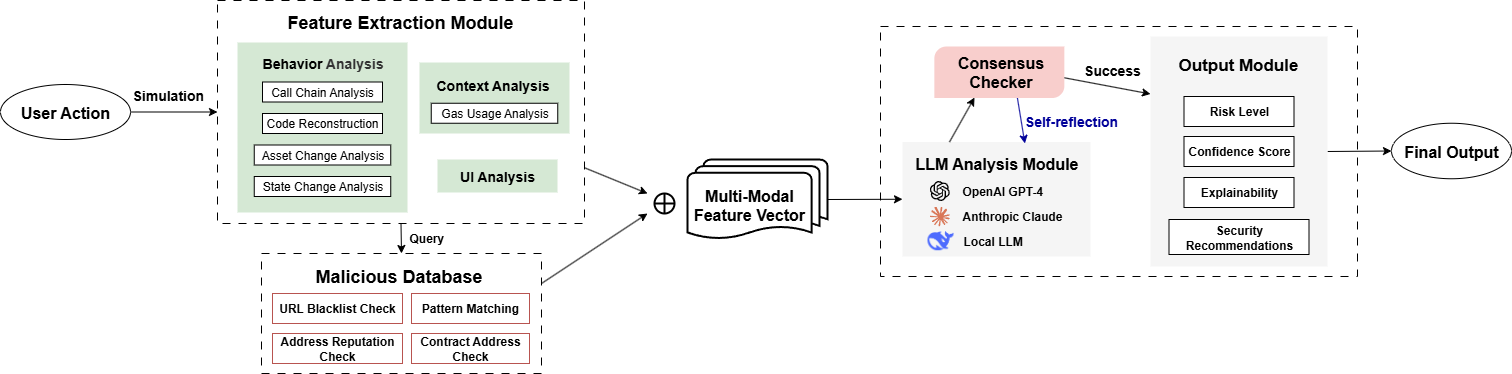

The diagram above was exported from draw.io. Its source (the exported page's mxGraphModel, read from the mxfile embedded in the PNG):
<mxGraphModel dx="1572" dy="902" grid="1" gridSize="10" guides="1" tooltips="1" connect="1" arrows="1" fold="1" page="1" pageScale="1" pageWidth="827" pageHeight="1169" math="0" shadow="0">
  <root>
    <mxCell id="0" />
    <mxCell id="1" parent="0" />
    <mxCell id="dCSOeQZuzOeE61iGBVwj-1" value="&lt;font style=&quot;font-size: 16px;&quot;&gt;&lt;b&gt;User Action&lt;/b&gt;&lt;/font&gt;" style="ellipse;whiteSpace=wrap;html=1;" vertex="1" parent="1">
      <mxGeometry x="220" y="234" width="130" height="55" as="geometry" />
    </mxCell>
    <mxCell id="dCSOeQZuzOeE61iGBVwj-2" style="rounded=0;orthogonalLoop=1;jettySize=auto;html=1;exitX=1;exitY=0.75;exitDx=0;exitDy=0;" edge="1" parent="1" source="dCSOeQZuzOeE61iGBVwj-4">
      <mxGeometry relative="1" as="geometry">
        <mxPoint x="867" y="343" as="targetPoint" />
      </mxGeometry>
    </mxCell>
    <mxCell id="dCSOeQZuzOeE61iGBVwj-3" style="rounded=0;orthogonalLoop=1;jettySize=auto;html=1;exitX=0.5;exitY=1;exitDx=0;exitDy=0;entryX=0.5;entryY=0;entryDx=0;entryDy=0;" edge="1" parent="1" source="dCSOeQZuzOeE61iGBVwj-4" target="dCSOeQZuzOeE61iGBVwj-10">
      <mxGeometry relative="1" as="geometry" />
    </mxCell>
    <mxCell id="dCSOeQZuzOeE61iGBVwj-4" value="" style="rounded=0;whiteSpace=wrap;html=1;dashed=1;dashPattern=8 8;" vertex="1" parent="1">
      <mxGeometry x="437" y="150" width="367" height="223" as="geometry" />
    </mxCell>
    <mxCell id="dCSOeQZuzOeE61iGBVwj-5" value="&lt;font style=&quot;font-size: 18px;&quot;&gt;&lt;b style=&quot;&quot;&gt;Feature Extraction Module&lt;/b&gt;&lt;/font&gt;" style="text;whiteSpace=wrap;html=1;" vertex="1" parent="1">
      <mxGeometry x="505" y="155" width="234" height="40" as="geometry" />
    </mxCell>
    <mxCell id="dCSOeQZuzOeE61iGBVwj-6" value="" style="rounded=0;whiteSpace=wrap;html=1;fillColor=#D5E8D4;strokeColor=none;fontColor=#333333;" vertex="1" parent="1">
      <mxGeometry x="457" y="192" width="170" height="170" as="geometry" />
    </mxCell>
    <mxCell id="dCSOeQZuzOeE61iGBVwj-7" value="&lt;b&gt;&lt;font style=&quot;font-size: 14px;&quot;&gt;&lt;span style=&quot;color: rgb(0, 0, 0); text-align: left;&quot;&gt;UI&amp;nbsp;&lt;/span&gt;Analysis&lt;/font&gt;&lt;/b&gt;" style="rounded=0;whiteSpace=wrap;html=1;fillColor=#d5e8d4;strokeColor=none;" vertex="1" parent="1">
      <mxGeometry x="657" y="309" width="120" height="33" as="geometry" />
    </mxCell>
    <mxCell id="dCSOeQZuzOeE61iGBVwj-8" value="" style="rounded=0;whiteSpace=wrap;html=1;fillColor=#d5e8d4;strokeColor=none;" vertex="1" parent="1">
      <mxGeometry x="639" y="212" width="150" height="71" as="geometry" />
    </mxCell>
    <mxCell id="dCSOeQZuzOeE61iGBVwj-9" style="rounded=0;orthogonalLoop=1;jettySize=auto;html=1;exitX=1;exitY=0.25;exitDx=0;exitDy=0;" edge="1" parent="1" source="dCSOeQZuzOeE61iGBVwj-10">
      <mxGeometry relative="1" as="geometry">
        <mxPoint x="867" y="363" as="targetPoint" />
      </mxGeometry>
    </mxCell>
    <mxCell id="dCSOeQZuzOeE61iGBVwj-10" value="" style="rounded=0;whiteSpace=wrap;html=1;dashed=1;dashPattern=8 8;" vertex="1" parent="1">
      <mxGeometry x="481" y="403" width="280" height="120" as="geometry" />
    </mxCell>
    <mxCell id="dCSOeQZuzOeE61iGBVwj-11" value="&lt;b&gt;URL Blacklist Check&lt;/b&gt;" style="rounded=0;whiteSpace=wrap;html=1;strokeColor=#b85450;fillColor=none;" vertex="1" parent="1">
      <mxGeometry x="492" y="443" width="130" height="30" as="geometry" />
    </mxCell>
    <mxCell id="dCSOeQZuzOeE61iGBVwj-12" value="&lt;span&gt;&lt;font style=&quot;font-size: 18px;&quot;&gt;&lt;b style=&quot;&quot;&gt;Malicious Database&lt;/b&gt;&lt;/font&gt;&lt;/span&gt;" style="text;whiteSpace=wrap;html=1;fontSize=14;" vertex="1" parent="1">
      <mxGeometry x="533.25" y="408.5" width="181.5" height="30" as="geometry" />
    </mxCell>
    <mxCell id="dCSOeQZuzOeE61iGBVwj-13" value="&lt;b&gt;&lt;font&gt;Pattern Matching&lt;/font&gt;&lt;/b&gt;" style="rounded=0;whiteSpace=wrap;html=1;strokeColor=#b85450;fillColor=none;" vertex="1" parent="1">
      <mxGeometry x="631" y="443" width="118" height="30" as="geometry" />
    </mxCell>
    <mxCell id="dCSOeQZuzOeE61iGBVwj-14" value="&lt;b&gt;Address Reputation Check&lt;/b&gt;" style="rounded=0;whiteSpace=wrap;html=1;strokeColor=#b85450;fillColor=none;" vertex="1" parent="1">
      <mxGeometry x="492" y="483" width="130" height="30" as="geometry" />
    </mxCell>
    <mxCell id="dCSOeQZuzOeE61iGBVwj-15" value="&lt;b&gt;Contract Address Check&lt;/b&gt;" style="rounded=0;whiteSpace=wrap;html=1;strokeColor=#b85450;fillColor=none;" vertex="1" parent="1">
      <mxGeometry x="631" y="483" width="118" height="30" as="geometry" />
    </mxCell>
    <mxCell id="dCSOeQZuzOeE61iGBVwj-16" value="" style="rounded=0;whiteSpace=wrap;html=1;dashed=1;dashPattern=8 8;" vertex="1" parent="1">
      <mxGeometry x="1100" y="176" width="477" height="250" as="geometry" />
    </mxCell>
    <mxCell id="dCSOeQZuzOeE61iGBVwj-17" style="rounded=0;orthogonalLoop=1;jettySize=auto;html=1;entryX=0;entryY=0.5;entryDx=0;entryDy=0;exitX=1;exitY=0.5;exitDx=0;exitDy=0;exitPerimeter=0;" edge="1" parent="1" source="dCSOeQZuzOeE61iGBVwj-42" target="dCSOeQZuzOeE61iGBVwj-18">
      <mxGeometry relative="1" as="geometry">
        <mxPoint x="1047" y="389" as="sourcePoint" />
      </mxGeometry>
    </mxCell>
    <mxCell id="dCSOeQZuzOeE61iGBVwj-18" value="" style="rounded=0;whiteSpace=wrap;html=1;fillColor=#f5f5f5;strokeColor=none;fontColor=#333333;" vertex="1" parent="1">
      <mxGeometry x="1122" y="291.5" width="188" height="114.5" as="geometry" />
    </mxCell>
    <mxCell id="dCSOeQZuzOeE61iGBVwj-19" value="&lt;b&gt;OpenAI GPT-4&lt;/b&gt;" style="text;whiteSpace=wrap;html=1;" vertex="1" parent="1">
      <mxGeometry x="1180" y="327" width="110" height="27" as="geometry" />
    </mxCell>
    <mxCell id="dCSOeQZuzOeE61iGBVwj-20" value="&lt;span style=&quot;text-align: center;&quot;&gt;&lt;font style=&quot;font-size: 16px; color: rgb(0, 0, 0);&quot;&gt;&lt;b style=&quot;&quot;&gt;LLM Analysis Module&lt;/b&gt;&lt;/font&gt;&lt;/span&gt;" style="text;whiteSpace=wrap;html=1;" vertex="1" parent="1">
      <mxGeometry x="1132.8500000000001" y="296.5" width="174.3" height="28.5" as="geometry" />
    </mxCell>
    <mxCell id="dCSOeQZuzOeE61iGBVwj-21" value="&lt;b&gt;Anthropic Claude&lt;/b&gt;" style="text;whiteSpace=wrap;html=1;" vertex="1" parent="1">
      <mxGeometry x="1180" y="352" width="110" height="20" as="geometry" />
    </mxCell>
    <mxCell id="dCSOeQZuzOeE61iGBVwj-22" value="&lt;b&gt;Local LLM&lt;/b&gt;" style="text;whiteSpace=wrap;html=1;" vertex="1" parent="1">
      <mxGeometry x="1181" y="376.75" width="70" height="16.25" as="geometry" />
    </mxCell>
    <mxCell id="dCSOeQZuzOeE61iGBVwj-23" value="&lt;font style=&quot;font-size: 14px; color: rgb(0, 0, 153);&quot;&gt;&lt;b&gt;Self-reflection&lt;/b&gt;&lt;/font&gt;" style="text;html=1;align=center;verticalAlign=middle;whiteSpace=wrap;rounded=0;" vertex="1" parent="1">
      <mxGeometry x="1241" y="256" width="100" height="30" as="geometry" />
    </mxCell>
    <mxCell id="dCSOeQZuzOeE61iGBVwj-24" style="rounded=0;orthogonalLoop=1;jettySize=auto;html=1;exitX=1;exitY=0.5;exitDx=0;exitDy=0;entryX=0;entryY=0.5;entryDx=0;entryDy=0;" edge="1" parent="1" source="dCSOeQZuzOeE61iGBVwj-26" target="dCSOeQZuzOeE61iGBVwj-32">
      <mxGeometry relative="1" as="geometry" />
    </mxCell>
    <mxCell id="dCSOeQZuzOeE61iGBVwj-25" style="rounded=0;orthogonalLoop=1;jettySize=auto;html=1;exitX=0;exitY=0.25;exitDx=0;exitDy=0;startArrow=classic;startFill=1;endArrow=none;" edge="1" parent="1" source="dCSOeQZuzOeE61iGBVwj-26">
      <mxGeometry relative="1" as="geometry">
        <mxPoint x="1277" y="226" as="targetPoint" />
      </mxGeometry>
    </mxCell>
    <mxCell id="dCSOeQZuzOeE61iGBVwj-26" value="" style="rounded=0;whiteSpace=wrap;html=1;fillColor=#f5f5f5;fontColor=#333333;strokeColor=none;" vertex="1" parent="1">
      <mxGeometry x="1370" y="186" width="177" height="230" as="geometry" />
    </mxCell>
    <mxCell id="dCSOeQZuzOeE61iGBVwj-27" value="&lt;font style=&quot;font-size: 17px;&quot;&gt;&lt;b&gt;Output Module&lt;/b&gt;&lt;/font&gt;" style="text;whiteSpace=wrap;html=1;" vertex="1" parent="1">
      <mxGeometry x="1396.3100000000002" y="198" width="124.37" height="24.5" as="geometry" />
    </mxCell>
    <mxCell id="dCSOeQZuzOeE61iGBVwj-28" value="&lt;font&gt;&lt;b style=&quot;&quot;&gt;Risk Level&lt;/b&gt;&lt;/font&gt;" style="rounded=0;whiteSpace=wrap;html=1;" vertex="1" parent="1">
      <mxGeometry x="1403.5" y="246" width="110" height="30" as="geometry" />
    </mxCell>
    <mxCell id="dCSOeQZuzOeE61iGBVwj-29" value="&lt;b&gt;Explainability&lt;/b&gt;" style="rounded=0;whiteSpace=wrap;html=1;" vertex="1" parent="1">
      <mxGeometry x="1403.5" y="327" width="110" height="30" as="geometry" />
    </mxCell>
    <mxCell id="dCSOeQZuzOeE61iGBVwj-30" value="&lt;font&gt;&lt;b style=&quot;&quot;&gt;Confidence Score&lt;/b&gt;&lt;/font&gt;" style="rounded=0;whiteSpace=wrap;html=1;" vertex="1" parent="1">
      <mxGeometry x="1403.5" y="286" width="110" height="30" as="geometry" />
    </mxCell>
    <mxCell id="dCSOeQZuzOeE61iGBVwj-31" value="&lt;b&gt;Security Recommendations&lt;/b&gt;" style="rounded=0;whiteSpace=wrap;html=1;" vertex="1" parent="1">
      <mxGeometry x="1388.5" y="369" width="140" height="35" as="geometry" />
    </mxCell>
    <mxCell id="dCSOeQZuzOeE61iGBVwj-32" value="&lt;font style=&quot;font-size: 16px;&quot;&gt;&lt;b style=&quot;&quot;&gt;Final Output&lt;/b&gt;&lt;/font&gt;" style="ellipse;whiteSpace=wrap;html=1;" vertex="1" parent="1">
      <mxGeometry x="1611" y="272.75" width="120" height="55.5" as="geometry" />
    </mxCell>
    <mxCell id="dCSOeQZuzOeE61iGBVwj-33" value="&lt;font style=&quot;font-size: 14px;&quot;&gt;&lt;b&gt;Success&lt;/b&gt;&lt;/font&gt;" style="text;html=1;align=center;verticalAlign=middle;whiteSpace=wrap;rounded=0;" vertex="1" parent="1">
      <mxGeometry x="1302.15" y="205" width="60" height="30" as="geometry" />
    </mxCell>
    <mxCell id="dCSOeQZuzOeE61iGBVwj-34" value="&lt;span&gt;&lt;font style=&quot;font-size: 14px;&quot;&gt;&lt;b style=&quot;&quot;&gt;&lt;span style=&quot;color: light-dark(rgb(0, 0, 0), rgb(237, 237, 237)); text-align: left; text-wrap-mode: wrap;&quot;&gt;Behavior&amp;nbsp;&lt;/span&gt;&lt;span style=&quot;text-wrap-mode: wrap; color: rgb(51, 51, 51); float: none; display: inline !important;&quot;&gt;Analysis&lt;/span&gt;&lt;/b&gt;&lt;/font&gt;&lt;/span&gt;" style="text;html=1;align=center;verticalAlign=middle;resizable=0;points=[];autosize=1;strokeColor=none;fillColor=none;" vertex="1" parent="1">
      <mxGeometry x="472" y="198" width="140" height="30" as="geometry" />
    </mxCell>
    <mxCell id="dCSOeQZuzOeE61iGBVwj-35" value="&lt;span style=&quot;text-align: left;&quot;&gt;Call Chain Analysis&lt;/span&gt;" style="rounded=0;whiteSpace=wrap;html=1;" vertex="1" parent="1">
      <mxGeometry x="482" y="231.5" width="120" height="20" as="geometry" />
    </mxCell>
    <mxCell id="dCSOeQZuzOeE61iGBVwj-36" value="Code Reconstruction" style="rounded=0;whiteSpace=wrap;html=1;" vertex="1" parent="1">
      <mxGeometry x="482" y="263" width="120" height="20" as="geometry" />
    </mxCell>
    <mxCell id="dCSOeQZuzOeE61iGBVwj-37" value="Asset Change Analysis" style="rounded=0;whiteSpace=wrap;html=1;" vertex="1" parent="1">
      <mxGeometry x="473.75" y="294.5" width="136.5" height="20" as="geometry" />
    </mxCell>
    <mxCell id="dCSOeQZuzOeE61iGBVwj-38" value="State Change Analysis" style="rounded=0;whiteSpace=wrap;html=1;" vertex="1" parent="1">
      <mxGeometry x="473.75" y="326" width="136.5" height="20" as="geometry" />
    </mxCell>
    <mxCell id="dCSOeQZuzOeE61iGBVwj-39" value="Gas Usage Analysis" style="rounded=0;whiteSpace=wrap;html=1;" vertex="1" parent="1">
      <mxGeometry x="650.75" y="252.75" width="126.5" height="20" as="geometry" />
    </mxCell>
    <mxCell id="dCSOeQZuzOeE61iGBVwj-40" value="&lt;font style=&quot;color: rgb(0, 0, 0);&quot;&gt;&lt;b style=&quot;&quot;&gt;Query&lt;/b&gt;&lt;/font&gt;" style="text;whiteSpace=wrap;html=1;" vertex="1" parent="1">
      <mxGeometry x="627" y="374" width="50" height="20" as="geometry" />
    </mxCell>
    <mxCell id="dCSOeQZuzOeE61iGBVwj-41" value="" style="shape=orEllipse;perimeter=ellipsePerimeter;whiteSpace=wrap;html=1;backgroundOutline=1;strokeWidth=2;" vertex="1" parent="1">
      <mxGeometry x="874" y="343" width="20" height="20" as="geometry" />
    </mxCell>
    <mxCell id="dCSOeQZuzOeE61iGBVwj-42" value="" style="strokeWidth=2;html=1;shape=mxgraph.flowchart.multi-document;whiteSpace=wrap;" vertex="1" parent="1">
      <mxGeometry x="907" y="309" width="140" height="80" as="geometry" />
    </mxCell>
    <mxCell id="dCSOeQZuzOeE61iGBVwj-43" value="&lt;b style=&quot;forced-color-adjust: none; color: light-dark(rgb(0, 0, 0), rgb(237, 237, 237)); font-family: Helvetica; font-style: normal; font-variant-ligatures: normal; font-variant-caps: normal; letter-spacing: normal; orphans: 2; text-indent: 0px; text-transform: none; widows: 2; word-spacing: 0px; -webkit-text-stroke-width: 0px; white-space: normal; text-decoration-thickness: initial; text-decoration-style: initial; text-decoration-color: initial; font-size: 16px;&quot;&gt;Multi-Modal Feature Vector&lt;/b&gt;" style="text;whiteSpace=wrap;html=1;align=center;" vertex="1" parent="1">
      <mxGeometry x="909" y="329" width="120" height="40" as="geometry" />
    </mxCell>
    <mxCell id="dCSOeQZuzOeE61iGBVwj-44" style="rounded=0;orthogonalLoop=1;jettySize=auto;html=1;exitX=0.636;exitY=0.955;exitDx=0;exitDy=0;exitPerimeter=0;entryX=0.651;entryY=0.013;entryDx=0;entryDy=0;strokeColor=#000099;entryPerimeter=0;" edge="1" parent="1" source="dCSOeQZuzOeE61iGBVwj-45" target="dCSOeQZuzOeE61iGBVwj-18">
      <mxGeometry relative="1" as="geometry" />
    </mxCell>
    <mxCell id="dCSOeQZuzOeE61iGBVwj-45" value="" style="verticalLabelPosition=bottom;verticalAlign=top;html=1;shape=mxgraph.basic.diag_round_rect;dx=6;whiteSpace=wrap;fillColor=#f8cecc;strokeColor=none;" vertex="1" parent="1">
      <mxGeometry x="1153.85" y="196" width="130" height="51.5" as="geometry" />
    </mxCell>
    <mxCell id="dCSOeQZuzOeE61iGBVwj-46" value="&lt;span style=&quot;color: rgb(0, 0, 0); font-family: Helvetica; font-style: normal; font-variant-ligatures: normal; font-variant-caps: normal; letter-spacing: normal; orphans: 2; text-indent: 0px; text-transform: none; widows: 2; word-spacing: 0px; -webkit-text-stroke-width: 0px; white-space: normal; text-decoration-thickness: initial; text-decoration-style: initial; text-decoration-color: initial; float: none; display: inline !important;&quot;&gt;&lt;font style=&quot;font-size: 16px;&quot;&gt;&lt;b&gt;Consensus Checker&lt;/b&gt;&lt;/font&gt;&lt;/span&gt;" style="text;whiteSpace=wrap;html=1;align=center;" vertex="1" parent="1">
      <mxGeometry x="1151" y="196" width="139" height="40" as="geometry" />
    </mxCell>
    <mxCell id="dCSOeQZuzOeE61iGBVwj-47" style="rounded=0;orthogonalLoop=1;jettySize=auto;html=1;exitX=0.25;exitY=0;exitDx=0;exitDy=0;entryX=0.309;entryY=0.992;entryDx=0;entryDy=0;entryPerimeter=0;" edge="1" parent="1" source="dCSOeQZuzOeE61iGBVwj-18" target="dCSOeQZuzOeE61iGBVwj-45">
      <mxGeometry relative="1" as="geometry" />
    </mxCell>
    <mxCell id="dCSOeQZuzOeE61iGBVwj-48" value="" style="shape=image;verticalLabelPosition=bottom;labelBackgroundColor=default;verticalAlign=top;aspect=fixed;imageAspect=0;image=data:image/png,(base64 omitted: 11560 chars);clipPath=inset(0% 70.67% 0% 0%);" vertex="1" parent="1">
      <mxGeometry x="1147" y="380.67999999999995" width="26.63" height="19.07" as="geometry" />
    </mxCell>
    <mxCell id="dCSOeQZuzOeE61iGBVwj-49" value="" style="shape=image;verticalLabelPosition=bottom;labelBackgroundColor=default;verticalAlign=top;aspect=fixed;imageAspect=0;editableCssRules=.*;image=data:image/svg+xml,(base64 omitted: 2292 chars);" vertex="1" parent="1">
      <mxGeometry x="1149.31" y="356" width="20" height="20" as="geometry" />
    </mxCell>
    <mxCell id="dCSOeQZuzOeE61iGBVwj-50" value="" style="shape=image;verticalLabelPosition=bottom;labelBackgroundColor=default;verticalAlign=top;aspect=fixed;imageAspect=0;editableCssRules=.*;image=data:image/svg+xml,(base64 omitted: 2396 chars);" vertex="1" parent="1">
      <mxGeometry x="1149.31" y="330.5" width="20" height="20" as="geometry" />
    </mxCell>
    <mxCell id="dCSOeQZuzOeE61iGBVwj-51" value="" style="rounded=0;orthogonalLoop=1;jettySize=auto;html=1;exitX=1;exitY=0.5;exitDx=0;exitDy=0;entryX=0;entryY=0.5;entryDx=0;entryDy=0;" edge="1" parent="1" source="dCSOeQZuzOeE61iGBVwj-1" target="dCSOeQZuzOeE61iGBVwj-4">
      <mxGeometry relative="1" as="geometry">
        <mxPoint x="357" y="262" as="sourcePoint" />
        <mxPoint x="437" y="262" as="targetPoint" />
      </mxGeometry>
    </mxCell>
    <mxCell id="dCSOeQZuzOeE61iGBVwj-52" value="Simulation" style="text;whiteSpace=wrap;fontStyle=1;fontColor=#000000;fontSize=14;" vertex="1" parent="1">
      <mxGeometry x="350" y="230" width="60" height="23" as="geometry" />
    </mxCell>
    <mxCell id="dCSOeQZuzOeE61iGBVwj-53" value="&lt;b style=&quot;forced-color-adjust: none; color: rgb(0, 0, 0); font-family: Helvetica; font-size: 12px; font-style: normal; font-variant-ligatures: normal; font-variant-caps: normal; letter-spacing: normal; orphans: 2; text-align: center; text-indent: 0px; text-transform: none; widows: 2; word-spacing: 0px; -webkit-text-stroke-width: 0px; white-space: normal; text-decoration-thickness: initial; text-decoration-style: initial; text-decoration-color: initial;&quot;&gt;&lt;font style=&quot;forced-color-adjust: none; font-size: 14px;&quot;&gt;&lt;span style=&quot;forced-color-adjust: none; color: rgb(0, 0, 0); text-align: left;&quot;&gt;Context&amp;nbsp;&lt;/span&gt;Analysis&lt;/font&gt;&lt;/b&gt;" style="text;whiteSpace=wrap;html=1;" vertex="1" parent="1">
      <mxGeometry x="654" y="219.5" width="120" height="30" as="geometry" />
    </mxCell>
  </root>
</mxGraphModel>